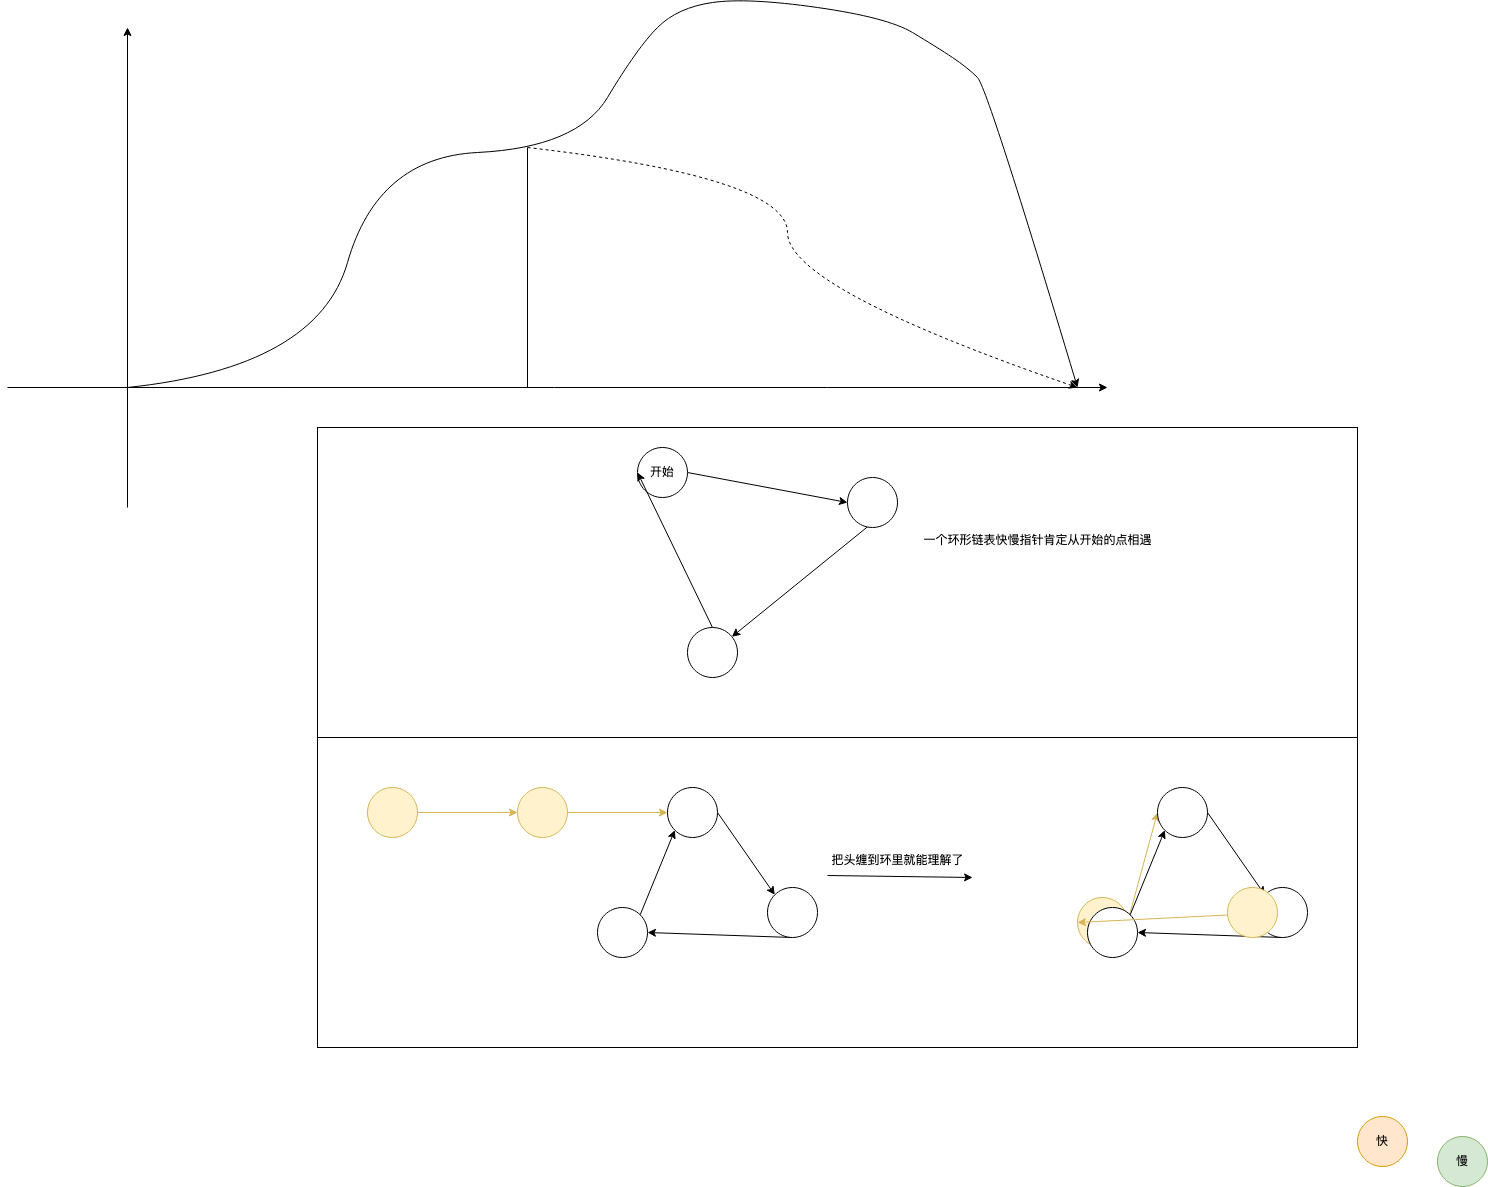

The diagram above was exported from draw.io. Its source (the exported page's mxGraphModel, read from the mxfile embedded in the PNG):
<mxGraphModel dx="1306" dy="809" grid="1" gridSize="10" guides="1" tooltips="1" connect="1" arrows="1" fold="1" page="1" pageScale="1" pageWidth="827" pageHeight="1169" math="0" shadow="0">
  <root>
    <mxCell id="0" />
    <mxCell id="1" parent="0" />
    <mxCell id="RTWdQWf2VAfc12rKMXUb-1" value="" style="rounded=0;whiteSpace=wrap;html=1;" vertex="1" parent="1">
      <mxGeometry x="350" y="780" width="1040" height="310" as="geometry" />
    </mxCell>
    <mxCell id="RTWdQWf2VAfc12rKMXUb-2" value="" style="rounded=0;whiteSpace=wrap;html=1;" vertex="1" parent="1">
      <mxGeometry x="350" y="470" width="1040" height="310" as="geometry" />
    </mxCell>
    <mxCell id="RTWdQWf2VAfc12rKMXUb-3" value="" style="endArrow=classic;html=1;rounded=0;" edge="1" parent="1">
      <mxGeometry width="50" height="50" relative="1" as="geometry">
        <mxPoint x="40" y="430" as="sourcePoint" />
        <mxPoint x="1140" y="430" as="targetPoint" />
      </mxGeometry>
    </mxCell>
    <mxCell id="RTWdQWf2VAfc12rKMXUb-4" value="" style="endArrow=classic;html=1;rounded=0;" edge="1" parent="1">
      <mxGeometry width="50" height="50" relative="1" as="geometry">
        <mxPoint x="160" y="550" as="sourcePoint" />
        <mxPoint x="160" y="70" as="targetPoint" />
      </mxGeometry>
    </mxCell>
    <mxCell id="RTWdQWf2VAfc12rKMXUb-5" value="" style="curved=1;endArrow=classic;html=1;rounded=0;" edge="1" parent="1">
      <mxGeometry width="50" height="50" relative="1" as="geometry">
        <mxPoint x="160" y="430" as="sourcePoint" />
        <mxPoint x="1110" y="430" as="targetPoint" />
        <Array as="points">
          <mxPoint x="350" y="410" />
          <mxPoint x="410" y="200" />
          <mxPoint x="610" y="190" />
          <mxPoint x="670" y="90" />
          <mxPoint x="710" y="50" />
          <mxPoint x="780" y="40" />
          <mxPoint x="920" y="60" />
          <mxPoint x="970" y="90" />
          <mxPoint x="1000" y="110" />
          <mxPoint x="1020" y="130" />
        </Array>
      </mxGeometry>
    </mxCell>
    <mxCell id="RTWdQWf2VAfc12rKMXUb-6" value="" style="endArrow=none;html=1;rounded=0;" edge="1" parent="1">
      <mxGeometry width="50" height="50" relative="1" as="geometry">
        <mxPoint x="560" y="430" as="sourcePoint" />
        <mxPoint x="560" y="190" as="targetPoint" />
      </mxGeometry>
    </mxCell>
    <mxCell id="RTWdQWf2VAfc12rKMXUb-7" value="" style="curved=1;endArrow=classic;html=1;rounded=0;dashed=1;" edge="1" parent="1">
      <mxGeometry width="50" height="50" relative="1" as="geometry">
        <mxPoint x="560" y="190" as="sourcePoint" />
        <mxPoint x="1110" y="430" as="targetPoint" />
        <Array as="points">
          <mxPoint x="820" y="220" />
          <mxPoint x="820" y="330" />
        </Array>
      </mxGeometry>
    </mxCell>
    <mxCell id="RTWdQWf2VAfc12rKMXUb-8" value="慢" style="ellipse;whiteSpace=wrap;html=1;aspect=fixed;fillColor=#d5e8d4;strokeColor=#82b366;" vertex="1" parent="1">
      <mxGeometry x="1470" y="1179" width="50" height="50" as="geometry" />
    </mxCell>
    <mxCell id="RTWdQWf2VAfc12rKMXUb-9" value="快" style="ellipse;whiteSpace=wrap;html=1;aspect=fixed;fillColor=#ffe6cc;strokeColor=#d79b00;" vertex="1" parent="1">
      <mxGeometry x="1390" y="1159" width="50" height="50" as="geometry" />
    </mxCell>
    <mxCell id="RTWdQWf2VAfc12rKMXUb-10" style="rounded=0;orthogonalLoop=1;jettySize=auto;html=1;exitX=1;exitY=0.5;exitDx=0;exitDy=0;entryX=0;entryY=0.5;entryDx=0;entryDy=0;" edge="1" parent="1" source="RTWdQWf2VAfc12rKMXUb-11" target="RTWdQWf2VAfc12rKMXUb-13">
      <mxGeometry relative="1" as="geometry" />
    </mxCell>
    <mxCell id="RTWdQWf2VAfc12rKMXUb-11" value="开始" style="ellipse;whiteSpace=wrap;html=1;aspect=fixed;" vertex="1" parent="1">
      <mxGeometry x="670" y="490" width="50" height="50" as="geometry" />
    </mxCell>
    <mxCell id="RTWdQWf2VAfc12rKMXUb-12" style="rounded=0;orthogonalLoop=1;jettySize=auto;html=1;exitX=1;exitY=0.5;exitDx=0;exitDy=0;" edge="1" parent="1" source="RTWdQWf2VAfc12rKMXUb-13" target="RTWdQWf2VAfc12rKMXUb-15">
      <mxGeometry relative="1" as="geometry">
        <mxPoint x="872.6776695296637" y="717.322330470336" as="targetPoint" />
      </mxGeometry>
    </mxCell>
    <mxCell id="RTWdQWf2VAfc12rKMXUb-13" value="" style="ellipse;whiteSpace=wrap;html=1;aspect=fixed;" vertex="1" parent="1">
      <mxGeometry x="880" y="520" width="50" height="50" as="geometry" />
    </mxCell>
    <mxCell id="RTWdQWf2VAfc12rKMXUb-14" style="rounded=0;orthogonalLoop=1;jettySize=auto;html=1;exitX=0.5;exitY=0;exitDx=0;exitDy=0;entryX=0;entryY=0.5;entryDx=0;entryDy=0;" edge="1" parent="1" source="RTWdQWf2VAfc12rKMXUb-15" target="RTWdQWf2VAfc12rKMXUb-11">
      <mxGeometry relative="1" as="geometry" />
    </mxCell>
    <mxCell id="RTWdQWf2VAfc12rKMXUb-15" value="" style="ellipse;whiteSpace=wrap;html=1;aspect=fixed;" vertex="1" parent="1">
      <mxGeometry x="720" y="670" width="50" height="50" as="geometry" />
    </mxCell>
    <mxCell id="RTWdQWf2VAfc12rKMXUb-16" value="一个环形链表快慢指针肯定从开始的点相遇" style="text;html=1;align=center;verticalAlign=middle;resizable=0;points=[];autosize=1;strokeColor=none;fillColor=none;" vertex="1" parent="1">
      <mxGeometry x="945" y="568" width="250" height="30" as="geometry" />
    </mxCell>
    <mxCell id="RTWdQWf2VAfc12rKMXUb-17" style="rounded=0;orthogonalLoop=1;jettySize=auto;html=1;exitX=1;exitY=0.5;exitDx=0;exitDy=0;entryX=0;entryY=0.5;entryDx=0;entryDy=0;fillColor=#fff2cc;strokeColor=#d6b656;" edge="1" parent="1" source="RTWdQWf2VAfc12rKMXUb-18" target="RTWdQWf2VAfc12rKMXUb-20">
      <mxGeometry relative="1" as="geometry" />
    </mxCell>
    <mxCell id="RTWdQWf2VAfc12rKMXUb-18" value="" style="ellipse;whiteSpace=wrap;html=1;aspect=fixed;fillColor=#fff2cc;strokeColor=#d6b656;" vertex="1" parent="1">
      <mxGeometry x="550" y="830" width="50" height="50" as="geometry" />
    </mxCell>
    <mxCell id="RTWdQWf2VAfc12rKMXUb-19" style="rounded=0;orthogonalLoop=1;jettySize=auto;html=1;exitX=1;exitY=0.5;exitDx=0;exitDy=0;entryX=0;entryY=0;entryDx=0;entryDy=0;" edge="1" parent="1" source="RTWdQWf2VAfc12rKMXUb-20" target="RTWdQWf2VAfc12rKMXUb-22">
      <mxGeometry relative="1" as="geometry" />
    </mxCell>
    <mxCell id="RTWdQWf2VAfc12rKMXUb-20" value="" style="ellipse;whiteSpace=wrap;html=1;aspect=fixed;" vertex="1" parent="1">
      <mxGeometry x="700" y="830" width="50" height="50" as="geometry" />
    </mxCell>
    <mxCell id="RTWdQWf2VAfc12rKMXUb-21" style="rounded=0;orthogonalLoop=1;jettySize=auto;html=1;exitX=0.5;exitY=1;exitDx=0;exitDy=0;entryX=1;entryY=0.5;entryDx=0;entryDy=0;" edge="1" parent="1" source="RTWdQWf2VAfc12rKMXUb-22" target="RTWdQWf2VAfc12rKMXUb-24">
      <mxGeometry relative="1" as="geometry" />
    </mxCell>
    <mxCell id="RTWdQWf2VAfc12rKMXUb-22" value="" style="ellipse;whiteSpace=wrap;html=1;aspect=fixed;" vertex="1" parent="1">
      <mxGeometry x="800" y="930" width="50" height="50" as="geometry" />
    </mxCell>
    <mxCell id="RTWdQWf2VAfc12rKMXUb-23" style="rounded=0;orthogonalLoop=1;jettySize=auto;html=1;exitX=1;exitY=0;exitDx=0;exitDy=0;entryX=0;entryY=1;entryDx=0;entryDy=0;" edge="1" parent="1" source="RTWdQWf2VAfc12rKMXUb-24" target="RTWdQWf2VAfc12rKMXUb-20">
      <mxGeometry relative="1" as="geometry" />
    </mxCell>
    <mxCell id="RTWdQWf2VAfc12rKMXUb-24" value="" style="ellipse;whiteSpace=wrap;html=1;aspect=fixed;" vertex="1" parent="1">
      <mxGeometry x="630" y="950" width="50" height="50" as="geometry" />
    </mxCell>
    <mxCell id="RTWdQWf2VAfc12rKMXUb-25" style="rounded=0;orthogonalLoop=1;jettySize=auto;html=1;exitX=1;exitY=0.5;exitDx=0;exitDy=0;entryX=0;entryY=0.5;entryDx=0;entryDy=0;fillColor=#fff2cc;strokeColor=#d6b656;" edge="1" parent="1" source="RTWdQWf2VAfc12rKMXUb-26" target="RTWdQWf2VAfc12rKMXUb-18">
      <mxGeometry relative="1" as="geometry" />
    </mxCell>
    <mxCell id="RTWdQWf2VAfc12rKMXUb-26" value="" style="ellipse;whiteSpace=wrap;html=1;aspect=fixed;fillColor=#fff2cc;strokeColor=#d6b656;" vertex="1" parent="1">
      <mxGeometry x="400" y="830" width="50" height="50" as="geometry" />
    </mxCell>
    <mxCell id="RTWdQWf2VAfc12rKMXUb-27" style="rounded=0;orthogonalLoop=1;jettySize=auto;html=1;exitX=1;exitY=0.5;exitDx=0;exitDy=0;entryX=0;entryY=0.5;entryDx=0;entryDy=0;fillColor=#fff2cc;strokeColor=#d6b656;" edge="1" parent="1" source="RTWdQWf2VAfc12rKMXUb-28" target="RTWdQWf2VAfc12rKMXUb-30">
      <mxGeometry relative="1" as="geometry" />
    </mxCell>
    <mxCell id="RTWdQWf2VAfc12rKMXUb-28" value="" style="ellipse;whiteSpace=wrap;html=1;aspect=fixed;fillColor=#fff2cc;strokeColor=#d6b656;" vertex="1" parent="1">
      <mxGeometry x="1110" y="940" width="50" height="50" as="geometry" />
    </mxCell>
    <mxCell id="RTWdQWf2VAfc12rKMXUb-29" style="rounded=0;orthogonalLoop=1;jettySize=auto;html=1;exitX=1;exitY=0.5;exitDx=0;exitDy=0;entryX=0;entryY=0;entryDx=0;entryDy=0;" edge="1" parent="1" source="RTWdQWf2VAfc12rKMXUb-30" target="RTWdQWf2VAfc12rKMXUb-32">
      <mxGeometry relative="1" as="geometry" />
    </mxCell>
    <mxCell id="RTWdQWf2VAfc12rKMXUb-30" value="" style="ellipse;whiteSpace=wrap;html=1;aspect=fixed;" vertex="1" parent="1">
      <mxGeometry x="1190" y="830" width="50" height="50" as="geometry" />
    </mxCell>
    <mxCell id="RTWdQWf2VAfc12rKMXUb-31" style="rounded=0;orthogonalLoop=1;jettySize=auto;html=1;exitX=0.5;exitY=1;exitDx=0;exitDy=0;entryX=1;entryY=0.5;entryDx=0;entryDy=0;" edge="1" parent="1" source="RTWdQWf2VAfc12rKMXUb-32" target="RTWdQWf2VAfc12rKMXUb-34">
      <mxGeometry relative="1" as="geometry" />
    </mxCell>
    <mxCell id="RTWdQWf2VAfc12rKMXUb-32" value="" style="ellipse;whiteSpace=wrap;html=1;aspect=fixed;" vertex="1" parent="1">
      <mxGeometry x="1290" y="930" width="50" height="50" as="geometry" />
    </mxCell>
    <mxCell id="RTWdQWf2VAfc12rKMXUb-33" style="rounded=0;orthogonalLoop=1;jettySize=auto;html=1;exitX=1;exitY=0;exitDx=0;exitDy=0;entryX=0;entryY=1;entryDx=0;entryDy=0;" edge="1" parent="1" source="RTWdQWf2VAfc12rKMXUb-34" target="RTWdQWf2VAfc12rKMXUb-30">
      <mxGeometry relative="1" as="geometry" />
    </mxCell>
    <mxCell id="RTWdQWf2VAfc12rKMXUb-34" value="" style="ellipse;whiteSpace=wrap;html=1;aspect=fixed;" vertex="1" parent="1">
      <mxGeometry x="1120" y="950" width="50" height="50" as="geometry" />
    </mxCell>
    <mxCell id="RTWdQWf2VAfc12rKMXUb-35" style="rounded=0;orthogonalLoop=1;jettySize=auto;html=1;exitX=1;exitY=0.5;exitDx=0;exitDy=0;entryX=0;entryY=0.5;entryDx=0;entryDy=0;fillColor=#fff2cc;strokeColor=#d6b656;" edge="1" parent="1" source="RTWdQWf2VAfc12rKMXUb-36" target="RTWdQWf2VAfc12rKMXUb-28">
      <mxGeometry relative="1" as="geometry" />
    </mxCell>
    <mxCell id="RTWdQWf2VAfc12rKMXUb-36" value="" style="ellipse;whiteSpace=wrap;html=1;aspect=fixed;fillColor=#fff2cc;strokeColor=#d6b656;" vertex="1" parent="1">
      <mxGeometry x="1260" y="930" width="50" height="50" as="geometry" />
    </mxCell>
    <mxCell id="RTWdQWf2VAfc12rKMXUb-37" value="把头缠到环里就能理解了" style="text;html=1;align=center;verticalAlign=middle;resizable=0;points=[];autosize=1;strokeColor=none;fillColor=none;" vertex="1" parent="1">
      <mxGeometry x="850" y="888" width="160" height="30" as="geometry" />
    </mxCell>
    <mxCell id="RTWdQWf2VAfc12rKMXUb-38" value="" style="endArrow=classic;html=1;rounded=0;entryX=0.969;entryY=1.067;entryDx=0;entryDy=0;entryPerimeter=0;" edge="1" parent="1" target="RTWdQWf2VAfc12rKMXUb-37">
      <mxGeometry width="50" height="50" relative="1" as="geometry">
        <mxPoint x="860" y="918" as="sourcePoint" />
        <mxPoint x="910" y="868" as="targetPoint" />
      </mxGeometry>
    </mxCell>
  </root>
</mxGraphModel>